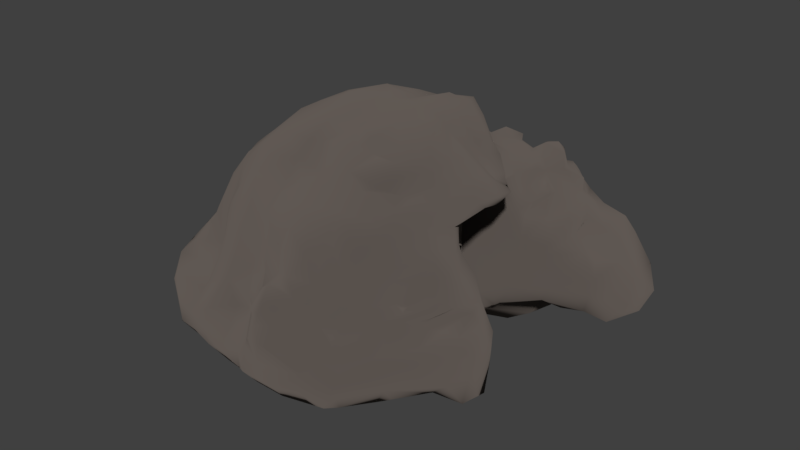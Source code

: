 # Source: luola.blend  (saved by Blender 2.79.0; exported with 4.5.12 LTS)
import bpy
from mathutils import Matrix  # noqa: F401  (used for matrix-valued properties, if any)

bpy.ops.wm.read_factory_settings(use_empty=True)
scene = bpy.context.scene
scene.name = 'Scene'

# ---- collections
col_collection_1 = bpy.data.collections.new('Collection 1'); scene.collection.children.link(col_collection_1)

# ---- materials (node trees are filled in below, after node groups)
mat_rock = bpy.data.materials.new('Rock')
mat_rock.alpha_threshold = 0.0
mat_rock.roughness = 0.5
mat_rock.line_color = (0.0, 0.0, 0.0, 1.0)

# ---- material node trees
mat_rock.use_nodes = True; mat_rock.node_tree.nodes.clear()
_N = mat_rock.node_tree.nodes; _L = mat_rock.node_tree.links
n0 = _N.new('ShaderNodeOutputMaterial'); n0.name = 'Material Output'; n0.location = (300, 300)
n1 = _N.new('ShaderNodeBsdfDiffuse'); n1.name = 'Diffuse BSDF'; n1.location = (10, 300)
n1.inputs[0].default_value = (0.1193, 0.1005, 0.08903, 1.0)
n1.inputs[1].default_value = 0.7899
_L.new(n1.outputs[0], n0.inputs[0])
n0.is_active_output = True

# ---- world
world_world = bpy.data.worlds.new('World'); scene.world = world_world
world_world.color = (0.05088, 0.05088, 0.05088)
world_world.use_sun_shadow = False
world_world.sun_shadow_jitter_overblur = 0.0
world_world.cycles.sampling_method = 'MANUAL'

# ---- meshes
me_cube = bpy.data.meshes.new('Cube')
me_cube.from_pydata([(1.174, -3.616, 0.3082), (-0.7944, -3.838, -0.1183), (1.705, -3.155, -0.172), (1.684, -3.483, -0.3543), (1.815, -2.792, 0.1361), (1.405, -3.152, 0.07084), (-1.015, -4.112, -0.4803), (-0.8411, -3.57, 0.6544), (1.524, -2.612, 0.8044), (1.592, -2.677, 0.3556), (1.604, -2.249, 0.6594), (1.436, -3.267, -0.1601), (-1.123, -3.668, 0.2601), (-1.301, -3.66, -0.3578), (1.043, -3.8, -0.3511), (1.227, -3.628, -0.1193), (-0.9516, -3.797, 0.1211), (-1.05, -3.816, -0.08098), (1.014, -3.819, -0.005554), (-0.9652, -3.467, 0.4418), (-1.362, -3.432, 0.3953), (-0.7199, -3.779, 0.2333), (-0.5022, -4.018, 0.4584), (0.6937, -3.826, 0.147), (0.9521, -3.475, 0.4611), (0.8635, -3.493, 0.7503), (1.276, -3.084, 0.337), (-0.9326, -3.83, 0.01629), (0.7051, -3.354, 1.575), (0.3364, -4.044, 0.6482), (0.485, -3.629, 0.7893), (0.01371, -3.828, 0.896), (0.2012, -0.5306, 3.017), (-0.2246, -2.451, 2.13), (1.42, -2.758, 1.511), (-0.7722, -1.686, 2.633), (-1.023, -2.013, 2.126), (-0.5246, -1.157, 2.905), (-1.082, -1.672, 2.543), (0.4783, -2.312, 2.187), (-0.222, -1.665, 2.63), (-0.5436, -2.28, 2.208), (1.485, 0.8954, 1.519), (1.602, 0.7404, 1.521), (1.17, 0.4504, 1.838), (1.36, 1.026, 1.46), (0.07469, 1.623, 2.776), (-1.29, 1.807, 2.403), (-0.01598, 1.831, 2.421), (-0.1041, 2.133, 1.923), (0.1465, 1.891, 1.983), (0.3566, 1.599, 2.451), (0.162, 1.787, 2.414), (0.1852, 1.803, 2.287), (0.4307, 1.983, 1.703), (0.538, 2.02, 1.651), (0.4279, 1.662, 1.919), (1.167, 0.8023, 1.561), (0.9988, -0.1712, 2.576), (0.5471, 0.4538, 2.858), (0.6716, 0.528, 2.632), (0.6666, 1.454, 2.116), (0.7318, 1.447, 1.994), (0.9109, 1.454, 1.786), (0.5636, 1.564, 2.076), (1.188, 1.249, 1.5), (0.9945, 0.6175, 1.807), (0.8359, -0.02411, 2.621), (0.7571, 1.253, 2.178), (0.8175, 1.006, 1.896), (0.6989, -0.07997, 2.78), (1.108, 0.3814, 1.941), (1.234, -0.1593, 2.36), (-1.348, -2.074, 2.279), (-0.6146, -3.414, 1.149), (-2.024, -3.068, 1.27), (1.016, -3.155, 1.595), (-0.3078, -3.651, 1.258), (-0.3626, -3.367, 1.584), (0.3291, -3.648, 1.252), (-0.3625, -3.691, 0.7663), (-1.01, -3.34, 0.9962), (0.4653, -3.368, 1.546), (-1.259, -3.279, 0.908), (1.75, -1.876, 1.213), (1.941, -1.964, 1.018), (-0.7936, -3.24, 1.644), (-0.7659, -3.41, 1.36), (1.744, -1.166, 1.411), (-1.749, -3.069, 1.354), (1.579, -1.852, 1.637), (-1.357, -2.584, 1.744), (1.182, -2.255, 1.975), (1.498, -2.556, 1.037), (0.8291, 0.7556, 2.25), (-0.9426, -2.393, 2.017), (-0.4465, -2.978, 1.86), (1.408, -0.8595, 2.129), (1.602, -1.349, 1.92), (1.045, -1.88, 2.107), (-0.7555, -1.195, 2.724), (0.1653, -1.648, 2.619), (1.272, -1.835, 2.046), (1.236, -1.193, 2.363), (1.058, -1.679, 2.432), (1.269, -1.163, 2.091), (0.5607, -1.106, -0.1091), (-4.08, 3.156, -0.581), (-4.447, 0.8271, -0.4892), (-0.3608, -1.265, 0.0002321), (-2.805, 3.031, 0.5466), (-1.21, -1.016, -0.4543), (-0.9062, -0.9496, -0.0635), (1.249, 2.746, 1.06), (2.267, 2.653, -1.248), (-2.33, 1.608, -1.481), (-3.326, 3.544, -1.52), (-3.471, 1.754, -1.753), (3.227, 2.144, -1.046), (-2.771, 2.107, -1.41), (-3.096, -1.441, -1.752), (-2.673, -2.776, -1.364), (-0.8724, 4.738, -0.447), (-1.034, 0.9058, -1.91), (-1.332, -0.1983, -1.15), (-3.321, 1.805, -1.685), (2.703, -1.547, -0.2011), (-0.08213, 1.058, -1.805), (2.451, 1.692, -1.399), (2.177, 2.23, -1.211), (-1.246, 0.9972, -1.708), (-1.451, 2.937, 1.106), (0.8466, 1.164, -1.785), (0.338, 0.9989, -1.904), (-0.7343, 1.164, -1.89), (-0.04569, 1.03, -1.661), (-1.362, 0.8632, -0.1033), (-3.449, 3.81, -0.4311), (-1.404, 0.3021, 0.09406), (0.4088, 1.342, -2.067), (-2.353, 4.264, -0.502), (2.116, 1.479, -1.242), (-0.8083, 0.9322, -1.855), (2.253, 2.458, 0.02088), (-2.057, 2.043, -1.499), (-2.618, 2.464, -1.286), (-1.45, 1.246, -1.927), (-3.548, 3.367, 0.1031), (-1.404, 1.723, -1.773), (-2.291, 2.646, -1.339), (1.95, 3.018, -1.736), (0.1527, -3.352, 1.71), (-1.912, 4.145, -0.02237), (-1.561, 2.876, -2.2), (-1.464, 3.439, -2.121), (-2.002, 4.533, -1.007), (3.48, 2.714, -1.393), (-0.6638, 4.933, -0.701), (0.1346, 5.009, -0.6992), (-0.9544, 2.224, -2.503), (2.985, -2.009, -1.385), (3.296, 3.958, -0.9915), (0.1348, 4.604, -1.565), (-0.6362, -0.867, -1.713), (-4.6, -2.273, -1.461), (1.161, 0.08638, 2.302), (1.698, -1.906, -1.052), (1.633, 1.234, -0.04792), (0.7023, 4.148, -1.929), (-2.031, 3.989, -1.626), (-2.683, 3.807, -1.475), (-1.14, 4.594, -1.533), (-1.86, -0.9163, -1.606), (1.601, -0.4028, 1.391), (0.3813, 4.928, -1.151), (3.727, 3.379, -1.261), (-0.1886, 3.872, -2.308), (3.406, 3.05, -0.8792), (-1.1, 3.618, -2.204), (-0.3046, 2.718, -2.798), (-1.284, 4.016, -1.945), (-0.9379, 4.574, 0.145), (-2.514, 4.364, -0.9145), (1.443, 2.961, -2.312), (1.115, 1.394, -1.665), (1.477, 3.087, 1.038), (0.166, 4.759, -0.3757), (2.337, 3.888, -1.543), (0.2436, 4.065, -2.112), (0.05781, 4.63, 0.1191), (2.253, 4.28, -0.4708), (-0.2351, 4.926, -1.173), (-1.34, 2.032, -2.154), (-1.11, 2.337, 1.758), (-0.6651, -4.103, -0.1656), (-1.634, 2.383, 1.674), (-2.411, 2.569, 1.36), (2.036, 1.797, -1.397), (-3.668, -0.02152, 1.421), (1.161, 4.574, -1.542), (-1.848, 2.637, 1.348), (-2.117, 2.719, 1.149), (-2.728, 2.35, 1.449), (-3.662, 3.503, -0.01465), (-3.212, 1.267, 1.712), (-3.051, 0.704, 1.92), (0.9126, 2.032, -2.432), (1.259, 4.017, -1.948), (0.7263, -0.8025, -1.244), (1.169, 4.846, -0.923), (-3.775, -0.617, 1.618), (-3.052, 4.03, -0.5745), (-3.545, -0.1162, 1.765), (1.238, 0.4487, 1.747), (-0.1469, 0.9656, -1.785), (1.231, 1.2, -1.507), (-0.2732, 1.063, -1.977), (-2.634, 2.987, 0.9284), (-4.986, -1.131, -0.7088), (-4.166, -0.1018, -1.738), (3.009, 2.698, -1.599), (0.1521, 4.452, 0.3678), (-0.7133, 4.188, -1.894), (-3.776, -2.172, -1.572), (-0.7794, 3.48, 1.116), (-0.958, -3.501, -1.274), (1.307, 3.735, 0.8686), (-3.102, 2.285, 1.029), (1.55, -0.6499, 1.234), (1.193, 3.499, 1.324), (-3.363, 4.028, -0.9291), (3.26, 2.272, -1.677), (1.398, 3.339, 1.046), (1.23, 0.2593, 1.415), (-1.661, 3.163, 0.984), (1.355, 3.952, 0.6772), (-1.368, 3.874, 0.7412), (-2.896, 3.011, 0.7428), (1.373, 4.129, 0.4128), (1.073, 4.369, 0.4037), (-1.465, 4.204, 0.1609), (0.2714, -0.9129, -1.266), (1.258, 3.98, 0.752), (1.572, 1.097, -0.9793), (2.619, 2.509, -1.191), (-1.497, 0.7661, -0.5099), (2.594, 3.937, -0.04675), (-1.505, 3.699, 0.4903), (2.103, 3.425, 0.349), (1.52, 3.657, 0.4951), (1.034, -0.8557, -1.245), (2.82, 4.024, -0.3916), (2.285, -2.247, 0.256), (2.221, -2.798, -0.2843), (1.686, -2.609, 0.2824), (1.771, -2.688, 0.2709), (-0.5207, -1.343, -1.644), (-0.1506, 1.054, -1.947), (0.4751, -0.8836, -1.449), (0.09028, -1.24, -1.556), (-0.5707, -0.963, -1.71), (-0.04336, 1.063, -1.908), (1.689, -0.839, 0.8676), (-2.48, 4.139, -0.1425), (-1.494, 0.8978, -1.327), (1.717, -0.9677, 0.9359), (-1.194, 4.311, 0.3986), (-1.942, 3.257, 0.9054), (-4.039, 1.341, -1.521), (-2.543, 3.469, 0.3551), (-1.839, 3.398, 0.5472), (1.865, 3.262, 0.5146), (-2.549, 3.204, 0.498), (-2.439, 3.199, 0.8293), (2.122, 2.542, 0.4489), (1.646, 2.023, -1.593), (-3.932, 3.163, -1.326), (2.645, 3.049, -1.55), (2.237, 2.893, 0.2443), (0.7906, 0.9449, -1.837), (3.695, 2.835, -1.529), (2.472, 3.212, -0.08843), (2.251, 3.109, 0.1869), (2.278, 2.631, 0.3679), (1.166, 1.058, -0.7026), (-1.785, 3.422, 0.7779), (1.871, -0.6917, 1.786), (1.179, 0.9949, 1.299), (2.208, 2.859, 0.1382), (2.265, 2.977, 0.1474), (2.305, 1.827, -0.01736), (2.792, 2.363, -0.4124), (1.424, 4.621, -0.4643), (1.648, 3.888, 0.1286), (2.026, 3.119, 0.4496), (1.953, 2.55, 0.4074), (-1.202, 4.833, -0.9758), (1.674, -2.465, -1.239), (-4.264, -1.302, -1.495), (0.542, -3.611, -1.216), (-2.819, -1.644, -1.719), (2.985, -2.16, -0.544), (-0.02489, -1.29, -1.583), (0.406, -0.9281, -1.538), (0.8964, -0.9082, -1.304), (-1.419, 1.005, -0.8764), (-0.4627, 0.9097, -1.526), (-1.28, 4.783, -0.6279), (-0.962, 0.9367, -1.664), (0.2012, -1.022, -0.7722), (-1.567, 1.269, -1.851), (0.08829, 4.009, 0.8455), (3.157, 2.808, -0.4958), (0.1198, 1.067, -1.964), (1.096, -2.634, 1.841), (2.277, -1.655, 0.5636), (3.036, 1.973, -0.6293), (1.175, -0.8917, 0.2214), (-1.524, 1.056, -1.518), (0.1397, 0.8871, -1.27), (2.832, 3.331, -0.348), (-0.7627, 1.548, -2.148), (-0.5013, -0.9353, -1.602), (-1.489, -1.111, -1.717), (-0.2138, -1.091, -1.36), (0.5681, -1.004, -1.583), (-3.636, 3.319, -1.496), (1.223, 4.838, -0.6691), (0.1975, -1.182, -1.537), (-2.341, -1.291, -1.708), (1.782, 4.208, -1.609), (0.9941, -0.8641, -0.9082), (-1.409, 0.9449, -2.058), (-0.8334, -1.023, -1.782), (2.174, -0.8629, -0.1646), (-1.468, 1.037, -1.354), (-0.3861, -1.029, -1.542), (-0.1141, -1.197, -1.535), (1.49, -1.013, -0.9999), (1.151, -0.9056, -1.168), (1.145, 1.093, -1.408), (0.6941, -0.9214, -1.501), (0.6725, 0.9516, -1.736), (1.951, -1.015, -0.9593), (-0.9763, -1.005, -1.713), (1.972, -3.489, -0.9216), (-0.8931, 0.9345, -1.11), (2.031, -2.364, 0.05244), (-0.3042, -1.086, -0.5766), (-0.4939, 0.9646, -1.91), (2.365, -1.952, 0.2517), (-0.2756, -1.033, -1.52), (2.042, -2.419, 0.3292), (0.1359, 0.9894, -1.784), (2.39, -1.432, -0.09035), (-1.257, 4.586, -0.06751), (-1.356, -0.6559, -0.6834), (-0.7717, -0.9443, -1.663), (2.89, 4.225, -0.8908), (-1.255, -1.075, -1.553), (0.8129, 0.9472, -1.293), (-1.105, 1.004, -0.08841), (-1.811, -1.068, -1.474), (-1.992, -1.112, -1.705), (-1.376, -0.5702, -1.177), (1.873, 2.471, -1.58), (2.7, -2.568, -0.9868), (0.7886, -1.036, -0.5567), (-2.321, -1.055, -1.771), (1.786, -0.9856, 0.811), (1.101, -1.081, -0.4961), (1.529, -0.8619, -0.7749), (1.391, 2.182, -2.182), (-1.794, -1.068, -1.719), (-1.667, -1.105, -1.743), (-1.667, -0.6902, -1.739), (-2.198, -1.153, -1.735), (-1.082, -1.105, -1.734), (0.641, 0.9959, -1.796), (-1.391, -1.165, -1.726), (-1.205, 1.114, -1.994), (-2.534, -1.274, -1.739), (-1.614, -0.09514, -1.968), (-0.5108, -0.8201, -1.677), (-1.269, -1.033, -1.729), (-1.578, -1.015, -1.76), (-0.5387, -0.8535, -1.205), (-1.556, 0.7748, -1.735), (0.2114, -1.847, -1.868), (-1.523, -0.08699, -1.593), (2.569, 2.774, -0.3916), (1.914, -0.8173, 0.1249), (-0.1953, 1.211, -2.081), (-1.008, -0.9007, -0.9435), (0.5119, 0.8082, 0.8403), (-1.373, -1.737, -1.69), (-1.392, -0.8536, -0.9015), (-1.426, -1.104, -1.14), (0.9972, -1.397, -1.39), (-0.9113, -1.126, -0.5526), (0.4473, 0.9736, -1.905), (2.339, 2.615, 0.2544), (1.522, 2.722, 0.6545), (0.1279, -0.04783, 0.6799), (2.126, 1.717, 0.1734), (1.738, 2.11, 0.3053), (1.533, 2.348, 0.9222), (1.514, 0.0007117, 2.028), (1.486, 1.653, 0.4619), (1.311, -0.2594, 1.327), (1.515, 2.485, 0.9063), (1.434, 2.348, 0.9868), (-1.063, 3.593, 0.9939), (1.553, 1.796, 0.7656), (1.572, 2.35, 0.7997), (0.351, 0.2746, 3.017), (1.435, 1.998, 0.569), (0.2439, 2.32, 1.724), (0.6519, -0.1778, 2.961), (0.01897, 0.3483, 3.149), (0.8856, -3.361, 1.137), (-1.795, 2.598, 1.46), (0.8022, -0.7447, 2.826), (1.361, 1.582, 1.027), (1.932, -0.4645, 1.604), (-2.799, 3.054, -1.561), (-0.2916, 0.7112, 0.8369), (1.503, 0.4695, 1.716), (-2.234, 0.2765, 2.524), (-0.003322, -2.134, 2.373), (3.329, 2.109, -1.606), (1.075, 1.001, 1.001), (1.104, 1.359, 1.344), (-0.9612, -0.2744, 0.3115), (-4.96, -1.53, -0.5612), (-1.358, -0.05448, -0.1449), (1.268, 2.356, 1.461), (-1.225, 2.789, 1.333), (1.14, 2.766, 1.314), (-3.001, 1.633, -1.493), (-1.398, -4.367, -1.004), (0.9361, 2.572, 1.404), (1.469, 1.386, 0.7192), (2.672, -1.114, -0.5232), (-2.261, 3.59, 0.1174), (-1.985, -4.253, -0.8082), (2.429, -2.636, -1.2), (2.624, -2.12, -0.182), (-2.829, -1.857, -1.676), (1.497, 2.041, 0.9112), (1.321, 2.272, 1.024), (-3.993, 1.192, 0.7006), (0.7422, -4.322, -0.6807), (2.579, -1.812, -1.508), (1.596, 2.364, 0.7404), (1.405, 2.103, 1.369), (-4.307, 1.131, -1.313), (1.959, -0.1963, 1.761), (0.762, -1.367, -1.509), (1.755, -2.377, 0.4936), (-3.235, 2.401, -1.663), (0.03389, -1.125, -1.222), (1.125, -3.187, 1.036), (1.945, -0.091, 1.536), (1.978, 0.3157, 1.661), (0.3886, -2.845, 1.928), (0.006197, -1.507, 2.827), (0.3198, -4.336, 0.4556), (-4.331, -1.548, -1.474), (0.1811, -0.9412, 3.028), (0.5524, -1.288, 2.746), (0.823, 0.3977, 2.36), (-0.157, -4.569, -1.087), (-2.011, -3.987, -1.277), (-0.6438, -4.384, -0.5811), (-1.278, -1.297, 2.79), (-4.734, -1.76, -1.32), (-0.03564, -4.681, -0.5591), (-3.332, -3.708, -1.438), (-3.728, -1.579, -1.527), (-3.204, -3.839, -0.7442), (-4.416, 1.481, -0.2357), (0.3622, -4.7, -0.8869), (-2.203, -3.221, -1.341), (1.446, -4.084, -1.183), (1.913, 4.157, -0.02453), (-4.537, -1.022, -1.299), (-4.545, -1.698, -0.2165), (-3.172, 3.333, 0.3912), (-3.139, 1.716, -1.577), (1.389, -4.174, -0.7967), (-2.339, -2.406, -1.485), (-3.388, 3.401, 0.1851), (-4.249, 1.157, 0.4029), (2.356, -1.433, -1.1), (0.4175, -0.4447, 2.971), (3.407, 3.543, -1.494), (2.853, -2.28, -1.459), (-3.932, 2.448, 0.3578), (1.23, -3.149, -1.314), (2.955, -1.565, -0.6045), (-3.97, -3.322, -0.8353), (0.5581, -0.3643, 3.005), (-1.58, -3.035, -1.537), (-0.5195, 1.519, 2.657), (-1.203, 1.408, 2.697), (-0.5933, 0.8531, 2.823), (-0.09987, 1.221, 2.871), (-1.383, -4.022, -1.22), (1.949, -3.235, -1.25), (0.8019, -4.469, -0.8948), (1.148, 1.707, 1.331), (2.106, -0.7989, -0.6208), (-0.5146, -0.6455, 2.926), (-1.053, -0.8314, 2.851), (-0.4692, 0.2295, 3.006), (0.9106, -4.299, -1.243), (-1.381, 1.072, 2.74), (-0.8997, -0.295, 3.074), (-0.9057, 0.2109, 3.112), (-1.376, 0.5865, 3.012), (1.539, -2.778, -1.338), (0.99, -4.071, -0.4187), (-1.778, -0.5544, 2.947), (2.186, 3.541, 0.08764), (-4.906, -1.996, -0.7305), (0.4021, -4.208, -1.101), (-3.145, -3.041, -0.588), (-3.139, 3.523, 0.1617), (-4.512, -0.0003903, -1.39), (-1.698, 4.213, -1.66), (1.43, 3.397, -2.113), (-4.349, 0.8627, -0.8276), (-4.261, 0.4988, -1.693), (-2.715, -3.957, -1.212), (1.63, 4.512, -1.27), (-4.444, 0.001894, -0.6411), (-4.311, -0.05175, 0.3097), (-4.321, -2.829, -1.465), (2.837, -1.437, -1.062), (1.697, -3.344, -1.36), (-4.263, 1.883, -1.281), (-1.989, 4.563, -0.7726), (0.3667, -4.554, -0.2815), (-2.047, 3.545, 0.3321), (-1.896, 4.326, -0.3756), (-4.114, 0.64, 0.7619), (0.995, 4.7, -0.3858), (3.504, 2.938, -1.62), (-3.917, 1.178, 0.824), (-4.007, 1.28, 0.6197), (-3.709, 0.9361, 1.253), (-3.853, 1.62, 0.6613), (-3.888, 1.472, 0.6896), (-4.311, 2.368, -0.468), (-3.263, -2.921, -1.518), (0.7785, 4.593, 0.1237), (2.068, 4.526, -0.9827), (-4.02, 2.59, 0.1195), (-4.367, 0.5239, 0.2282), (-3.887, 1.29, 0.8031), (-3.956, 1.436, 0.6), (-3.586, 2.251, 0.5711), (-3.586, 0.9657, 1.492), (-3.549, 1.446, 1.114), (-3.062, 2.867, 0.5742), (-2.758, 3.1, 0.7437), (-2.749, 3.043, 0.8414), (-2.613, 2.648, 1.014), (-0.9938, 1.467, -1.957), (-4.288, 2.687, -0.9578), (-1.622, 3.045, 1.021), (-3.375, 1.676, 1.411), (-2.788, 1.251, 1.966), (-4.053, 2.991, -0.06177), (-3.172, 0.2509, 1.865), (-2.877, 2.442, 1.306), (-3.12, 2.781, 0.837), (-3.428, 1.759, 1.101), (-4.132, -0.5927, 1.337), (-3.856, 1.969, 0.5012), (-4.03, -1.115, 1.15), (-2.833, 3.045, 0.6566), (-1.937, 1.473, 2.527), (-2.217, 2.108, 1.725), (-2.575, 2.258, 1.442), (-1.842, 1.994, 2.077), (-1.477, -0.4089, 3.097), (-1.659, 0.9865, 2.821), (-2.294, 0.9068, 2.479), (-2.061, 0.6008, 2.76), (-2.507, 0.9243, 2.367), (-4.665, -0.8298, 0.2685), (-2.982, 3.819, 0.056), (-4.055, 0.009624, 0.8381), (-4.135, -1.604, -1.555), (-2.674, 0.4905, 2.305), (-3.847, 0.3874, 1.143), (-4.265, -1.855, -0.09213), (-4.17, -1.814, -0.04613), (-4.347, -1.765, -0.1227), (-1.974, 0.05528, 2.884), (-4.18, -1.575, -0.002974), (-3.734, -1.679, 1.108), (-3.944, -1.486, 0.8532), (-4.647, -0.7838, -0.05745), (1.343, 4.503, 0.04735), (-4.464, -1.303, 0.1717), (-4.103, -2.208, -0.1364), (2.466, -1.01, -0.9647), (2.307, -2.26, -1.25), (-4.937, -1.761, -0.8606), (-4.3, 2.181, -0.1143), (-0.8857, -4.369, -0.8017), (0.6026, -4.177, -0.1586), (0.424, -4.516, -1.159), (-3.853, -0.000118, 1.214), (2.235, -2.088, -0.2181), (-4.563, -0.4019, -0.7112), (-4.529, -2.164, -0.53), (-4.311, -1.943, -0.1394), (-3.927, 3.546, -0.8078), (-3.951, -1.514, -1.573), (1.963, -2.334, -0.2116), (-1.716, 3.798, 0.1298), (-2.67, -3.541, -0.5258), (-3.091, -2.448, -1.524), (-2.516, -3.888, -1.395), (-1.438, -3.924, -0.474), (-0.4329, -4.678, -0.9132), (-3.575, -1.558, -1.561), (-4.637, -2.557, -0.741), (2.851, -1.582, -1.596), (-3.917, -3.123, -1.51), (1.325, -4.368, -1.102), (-1.271, -4.261, -1.255), (-3.268, -3.593, -1.533), (-4.461, -1.398, 0.01469), (-3.396, 3.339, 0.2842), (-4.469, -0.5781, 0.7616), (-3.94, -3.254, -0.7204), (0.9252, -3.922, -1.157), (-1.526, -3.764, -0.3172), (-3.25, 2.93, 0.4106), (-4.383, -0.3573, -0.05004), (-4.507, -1.282, 0.07065), (-3.391, 3.241, 0.368), (-3.656, 2.926, 0.3898), (-4.631, -1.117, 0.005492), (-1.744, -3.643, -1.269), (-1.867, -4.255, -1.122), (-2.589, -4.08, -0.7544), (-2.036, -3.924, -0.3193), (-3.869, -3.319, -1.46), (-1.053, -3.756, -0.322), (-3.236, -2.336, 0.7318), (-3.695, -2.181, 0.523), (-3.588, -1.16, 1.471), (-2.962, -1.584, 1.968), (-2.251, -0.4891, 2.75), (-1.535, -1.225, 2.808), (-3.266, -0.4243, 2.055), (-3.398, 0.3097, 1.645), (-4.57, -1.033, 0.5189), (-4.033, -1.579, 0.2701), (-3.14, -0.9711, 2.028), (-3.476, -1.939, 1.133), (-2.086, -1.689, 2.515), (-3.752, -2.646, -0.5935), (-3.822, -2.516, -0.2119), (-3.975, -0.1658, 1.191), (-2.435, -1.237, 2.496), (-2.439, -1.983, 2.236), (-3.172, -1.721, 1.756), (-3.028, -2.003, 1.645), (-3.011, -2.713, 0.08584), (-2.055, -2.552, 1.904), (-1.974, -2.236, 2.187), (-2.245, -3.323, 0.6348), (-2.455, -2.898, 1.266), (-2.692, -2.766, 0.884), (-2.731, -2.49, 1.307), (-2.804, -3.071, -0.2325), (-2.018, -3.014, 1.367), (-1.349, -2.984, 1.412), (-2.152, -3.029, 1.253), (-2.411, -3.036, 1.075), (-1.724, -3.383, 0.8959), (-1.975, -3.715, 0.05612), (-1.301, -3.636, -0.1065), (0.2338, -4.452, 0.2502), (-0.04534, -4.06, 0.8226), (-1.836, -3.667, 0.127), (0.1068, -4.677, 0.5327), (-0.2912, -4.482, 0.3702), (0.04389, -4.364, 0.9711), (-0.7948, -4.436, -1.117), (0.007048, -4.724, 0.2824), (-0.559, -4.113, -1.142), (0.1415, -3.986, -1.194), (-0.4367, -3.326, -1.615), (-0.3673, -3.688, -1.194), (0.406, -3.171, -1.683), (0.1698, -3.668, -1.129), (0.8306, -3.375, -1.303), (-1.372, -2.531, -1.701), (-0.6588, -3.828, -1.171), (-0.1131, -4.652, 0.5802), (-0.2024, -4.294, 0.7764), (1.342, -3.977, -0.4979), (2.278, -3.095, -0.6941), (-0.3213, -4.616, -0.1635), (0.6214, -3.795, 0.509), (0.1448, -4.769, -0.01897), (-0.05608, -4.807, 0.01225), (0.8001, -1.694, 2.615), (0.3701, -1.732, 2.624), (0.7611, -2.137, 2.259), (-3.984, -1.925, 0.07919), (-2.306, -3.456, 0.3356), (-2.186, -3.657, 0.01172), (-1.098, -2.777, 1.793), (-2.017, -3.456, 0.5767), (1.602, -2.575, 0.4104), (1.619, -0.7747, 0.9921), (-2.0, -4.105, -0.4451), (-0.2904, 0.1537, 0.827), (0.0217, 0.2454, 0.9749), (-2.407, -3.656, -0.1359), (-2.085, -3.718, -0.007843), (1.669, -2.414, 0.2353), (-0.03842, 0.8781, 0.5146), (-0.04965, 0.8984, 0.3599), (0.04516, 0.911, 0.3019), (-0.5336, 0.951, -0.8964), (0.2444, 0.9888, -0.7791), (-0.2645, 0.9474, -0.407), (-0.3308, 0.9615, -0.5033), (-0.2788, 0.97, -0.6339), (0.3676, 0.9318, 0.3494), (1.562, -0.8252, 0.8905), (1.545, -0.8591, 0.5099), (1.902, -2.266, 0.3252), (1.934, -2.043, 0.6631), (2.413, -1.161, 0.07544), (2.043, -2.076, 0.3557), (2.076, -0.9595, 0.4825), (2.088, -1.774, 0.7261), (1.537, -0.8214, 0.9117), (1.247, -0.699, 2.445), (0.8927, -1.171, 2.699), (0.552, -0.4818, 2.98), (0.05457, 0.8971, 0.4417), (0.2283, 0.8664, 0.5523), (0.03858, 0.6844, 0.9851), (-0.945, 3.339, 1.49), (0.9419, -0.9254, 0.3792), (0.7897, -0.4335, 1.043), (1.946, -1.389, 0.997), (0.8671, 3.32, 1.448), (0.1666, 4.259, -1.77), (2.619, 2.203, -0.2281), (-0.6102, 2.258, 1.74), (0.02344, -1.332, 0.5562), (1.11, 1.195, -1.62), (1.165, 3.288, 1.534), (2.329, 3.118, -1.581), (2.163, 1.482, -0.4351), (0.2714, 1.233, 2.841), (2.507, 1.541, -0.7221), (-0.2805, 4.243, -1.853), (-0.02617, -1.168, 0.865), (0.9769, 1.15, -1.67), (2.112, 1.415, -0.1167), (0.7351, 3.428, 1.146), (0.07428, 1.858, 2.257), (1.403, 3.142, 1.376), (1.059, 4.144, 0.752), (1.323, 1.837, 1.022), (1.137, 4.062, 0.7641), (0.3854, 0.9569, -0.1138), (-1.322, 3.15, 1.496), (1.49, -0.3529, 2.045), (0.9755, 3.047, 1.528), (2.2, 2.215, 0.3221), (0.8767, 1.01, 0.3268), (1.281, 1.196, 0.5506), (-1.975, 2.951, -1.702), (-1.087, 0.7033, 0.479), (-0.6347, 3.092, 1.276), (-1.461, 3.451, 0.9689), (1.086, -0.8239, 0.7083), (0.2206, 0.9171, 0.2846), (0.3847, -0.8029, 0.9532), (0.7951, 1.376, -1.903), (1.797, 1.493, 0.1977), (-0.2886, -0.3967, 0.7074), (0.03836, -0.8189, 0.9108), (-1.208, 3.457, 1.366), (-0.04548, 1.315, 2.84), (0.8798, -0.9694, 0.2728), (0.7105, -1.039, 0.3059), (0.3807, 0.8889, 0.5507), (0.9406, -0.8165, 0.9576), (0.3139, 2.75, 1.562), (-1.722, 3.257, 0.9507), (-0.1681, 2.755, 1.509), (0.6905, 2.643, 1.584), (1.512, 2.374, 0.5245), (0.2687, 4.03, 0.6904), (-0.9211, 4.368, 0.4074), (0.4435, 2.958, 1.462), (-1.013, 4.095, 0.7875), (0.2202, 3.329, 1.454), (-0.4152, 3.328, 1.14), (-0.2402, 2.455, 1.665), (1.872, 4.604, -0.7808), (-1.425, 3.298, 1.174), (-0.5738, 2.794, 1.563), (-0.2209, 3.84, 1.03), (0.7075, 2.99, 1.35), (-1.874, 3.529, 0.4029), (-0.3511, 4.2, 0.51), (0.8831, 2.271, 1.409), (0.7598, 3.813, -2.175), (-0.2218, 3.308, 1.468), (0.569, 3.616, 0.9473), (0.05621, 3.536, 1.201), (-1.944, 3.577, 0.3089), (1.453, 3.752, 0.674), (0.4495, 4.136, 0.5405), (-0.04825, 3.046, 1.64), (-0.9069, 2.866, 1.416), (1.301, -2.333, -1.619), (1.015, 3.614, 0.967), (-0.8049, -3.234, -1.53), (1.248, -2.709, -1.612), (-3.225, -1.58, -1.695), (0.3024, -1.039, -1.538), (-2.391, -1.425, -1.663), (0.2812, -1.257, -1.566), (-1.697, -0.4971, -2.022), (-0.59, 0.8558, 0.4903), (-3.497, -1.278, -1.68), (-1.443, 0.2775, -1.06), (0.007025, 3.426, -2.605), (-0.5347, -0.9334, 0.4737), (-0.8648, 1.712, 2.466), (-1.847, -1.783, -1.634), (-4.051, 1.837, -1.612), (-1.286, -1.798, 2.558), (-3.997, -0.95, -1.626), (-0.04278, 1.822, -2.517), (-0.6185, -0.2401, 0.6023), (-0.2765, -1.197, 0.6547), (0.03228, -0.08448, 3.149), (2.928, 1.845, -1.375), (-2.819, 1.996, 1.517), (-0.6741, 3.724, 0.8361), (-0.05373, -3.293, -1.656), (-3.33, -1.278, -1.734), (0.7591, -2.754, -1.725), (1.813, 3.367, 0.8304), (-0.5269, -2.596, -1.861), (0.6257, -2.043, -1.721), (-2.422, -2.596, 1.624), (-2.905, 0.08192, 2.273), (0.01347, -0.2595, 0.615), (-0.04347, 0.9505, 3.035), (0.6593, 0.1191, 0.9817), (-2.397, 3.222, -1.6), (-0.2174, 1.21, 2.879), (0.7873, 2.801, -2.678), (-2.747, -0.5694, 2.473), (0.3558, -2.598, -1.892), (-0.2697, -1.162, -1.548), (0.6357, 0.4803, 1.003)], [(163, 386)], [(13, 689, 642), (27, 12, 17), (689, 20, 692), (6, 654, 13), (23, 0, 24), (0, 23, 18), (440, 6, 628), (15, 11, 5), (26, 255, 9), (3, 253, 2), (21, 19, 12), (16, 21, 12), (712, 29, 23), (26, 25, 24), (723, 459, 10), (9, 254, 730), (9, 255, 254), (9, 723, 26), (8, 462, 26), (26, 723, 8), (8, 723, 10), (723, 9, 730), (5, 11, 2), (4, 5, 2), (14, 3, 11), (5, 0, 15), (0, 5, 26), (2, 11, 3), (13, 628, 6), (689, 13, 654), (642, 628, 13), (614, 14, 23), (654, 6, 194), (14, 18, 23), (689, 17, 12), (19, 20, 12), (15, 0, 18), (21, 22, 7), (16, 1, 21), (12, 27, 16), (23, 29, 467), (694, 22, 1), (614, 23, 467), (23, 24, 712), (711, 1, 194), (465, 151, 82), (82, 28, 465), (25, 26, 462), (83, 20, 19), (17, 689, 654), (20, 83, 687), (83, 19, 7), (82, 30, 25), (19, 21, 7), (471, 165, 66), (30, 712, 25), (709, 14, 522), (694, 708, 22), (691, 31, 80), (502, 495, 751), (502, 855, 495), (750, 422, 32), (750, 32, 469), (33, 96, 465), (721, 96, 95), (97, 782, 72), (314, 34, 92), (470, 469, 466), (66, 165, 71), (749, 97, 72), (66, 69, 471), (99, 39, 92), (39, 99, 717), (750, 469, 470), (33, 39, 429), (466, 40, 101), (95, 33, 41), (708, 80, 22), (708, 695, 691), (103, 99, 105), (40, 429, 101), (103, 750, 715), (99, 104, 717), (850, 73, 36), (429, 717, 715), (69, 66, 57), (43, 287, 42), (287, 45, 42), (43, 233, 287), (427, 57, 213), (44, 71, 165), (71, 44, 66), (45, 57, 42), (65, 57, 45), (65, 45, 432), (432, 287, 511), (65, 432, 63), (65, 63, 69), (432, 45, 287), (847, 504, 48), (504, 46, 48), (193, 195, 47), (47, 195, 586), (47, 583, 505), (768, 51, 46), (48, 50, 49), (51, 56, 50), (51, 53, 52), (53, 51, 50), (48, 51, 52), (53, 50, 775), (53, 775, 48), (56, 55, 54), (775, 50, 48), (56, 51, 64), (50, 56, 54), (56, 61, 62), (56, 64, 61), (65, 69, 57), (44, 57, 66), (427, 43, 57), (165, 213, 44), (165, 471, 67), (70, 418, 422), (58, 165, 67), (58, 72, 165), (506, 515, 868), (768, 68, 51), (471, 60, 59), (79, 31, 30), (68, 768, 60), (59, 60, 768), (12, 20, 689), (60, 94, 68), (61, 64, 51), (68, 61, 51), (62, 63, 56), (69, 63, 68), (68, 94, 69), (70, 59, 415), (72, 58, 749), (105, 98, 97), (471, 69, 94), (61, 68, 62), (70, 471, 59), (165, 427, 213), (70, 67, 471), (57, 44, 213), (782, 407, 72), (72, 407, 165), (99, 92, 102), (84, 85, 758), (747, 758, 85), (75, 687, 89), (75, 683, 685), (89, 676, 683), (683, 75, 89), (34, 76, 462), (74, 80, 77), (31, 79, 77), (17, 1, 27), (14, 15, 18), (80, 31, 77), (25, 420, 82), (81, 80, 74), (81, 74, 87), (420, 25, 462), (83, 7, 81), (684, 81, 87), (74, 77, 78), (7, 22, 80), (82, 151, 79), (24, 25, 712), (462, 93, 34), (687, 83, 89), (420, 76, 28), (30, 82, 79), (684, 87, 86), (420, 28, 82), (93, 462, 8), (91, 721, 95), (93, 84, 34), (86, 721, 684), (684, 89, 83), (676, 91, 73), (89, 684, 676), (84, 758, 90), (90, 758, 88), (92, 34, 90), (85, 743, 747), (34, 314, 76), (99, 102, 105), (721, 86, 96), (465, 76, 314), (78, 151, 96), (76, 465, 28), (151, 465, 96), (78, 96, 86), (96, 33, 95), (79, 151, 78), (91, 684, 721), (39, 33, 465), (41, 33, 35), (708, 691, 80), (715, 470, 101), (73, 95, 36), (77, 79, 78), (41, 38, 36), (749, 422, 103), (98, 105, 102), (90, 34, 84), (90, 98, 92), (667, 850, 660), (660, 850, 475), (104, 99, 103), (850, 36, 38), (38, 35, 100), (35, 429, 40), (105, 97, 749), (92, 39, 314), (90, 88, 98), (103, 715, 104), (717, 104, 715), (429, 715, 716), (475, 514, 660), (38, 41, 35), (106, 309, 109), (109, 309, 348), (199, 168, 162), (787, 149, 870), (491, 503, 483), (364, 375, 389), (132, 184, 772), (148, 115, 144), (630, 479, 843), (304, 341, 208), (787, 192, 148), (162, 770, 191), (146, 310, 148), (342, 319, 135), (764, 340, 360), (852, 139, 392), (135, 319, 306), (787, 148, 144), (127, 135, 214), (130, 346, 308), (569, 321, 134), (148, 380, 146), (303, 325, 840), (135, 353, 342), (856, 316, 769), (372, 365, 275), (149, 787, 144), (275, 794, 372), (215, 764, 184), (321, 852, 392), (127, 353, 135), (735, 738, 734), (215, 243, 340), (280, 496, 175), (187, 531, 330), (182, 140, 542), (153, 154, 179), (156, 175, 177), (261, 353, 127), (569, 148, 192), (162, 760, 770), (351, 336, 324), (371, 370, 334), (157, 296, 307), (530, 169, 155), (114, 365, 150), (140, 545, 542), (329, 839, 381), (189, 556, 547), (209, 158, 327), (824, 845, 188), (824, 207, 531), (174, 199, 162), (870, 425, 170), (169, 870, 170), (181, 122, 355), (159, 179, 852), (188, 760, 168), (191, 174, 162), (845, 178, 176), (323, 379, 329), (186, 157, 122), (189, 547, 186), (128, 129, 856), (181, 189, 122), (179, 159, 153), (178, 845, 179), (168, 207, 824), (159, 321, 192), (161, 251, 177), (174, 209, 199), (545, 307, 542), (145, 425, 149), (158, 547, 327), (189, 186, 122), (307, 355, 122), (180, 530, 222), (458, 840, 325), (357, 322, 163), (458, 388, 840), (512, 334, 443), (350, 745, 252), (350, 315, 747), (303, 241, 258), (369, 746, 741), (336, 322, 386), (257, 127, 214), (258, 325, 303), (133, 353, 313), (387, 318, 310), (301, 160, 500), (241, 303, 838), (357, 359, 393), (339, 250, 331), (377, 384, 359), (340, 243, 360), (256, 336, 875), (381, 368, 329), (381, 120, 368), (350, 747, 745), (351, 324, 875), (535, 330, 199), (400, 342, 133), (349, 142, 134), (547, 606, 292), (182, 211, 140), (816, 209, 327), (334, 391, 746), (363, 329, 376), (268, 849, 117), (117, 125, 268), (362, 373, 363), (126, 500, 443), (302, 388, 256), (377, 395, 384), (300, 448, 837), (342, 279, 132), (309, 367, 331), (323, 329, 374), (360, 243, 284), (264, 335, 305), (844, 387, 264), (435, 112, 111), (371, 334, 512), (386, 348, 461), (183, 824, 531), (261, 392, 313), (303, 840, 838), (360, 319, 342), (348, 309, 461), (385, 374, 362), (386, 322, 357), (622, 843, 479), (569, 380, 148), (346, 306, 734), (336, 351, 875), (304, 398, 341), (153, 159, 192), (157, 158, 191), (355, 307, 152), (154, 178, 179), (489, 268, 125), (489, 439, 268), (359, 397, 393), (257, 392, 261), (187, 766, 531), (85, 93, 8), (378, 794, 279), (183, 872, 824), (367, 309, 106), (840, 388, 302), (124, 389, 844), (277, 220, 244), (256, 260, 322), (318, 264, 335), (279, 794, 132), (321, 569, 192), (308, 142, 123), (184, 197, 141), (142, 123, 134), (302, 337, 461), (356, 844, 435), (855, 418, 415), (375, 382, 389), (533, 268, 439), (851, 843, 622), (392, 257, 216), (751, 495, 32), (122, 157, 307), (346, 306, 308), (379, 323, 359), (184, 141, 215), (335, 305, 346), (275, 197, 184), (141, 197, 128), (100, 475, 38), (632, 500, 160), (610, 494, 453), (280, 548, 496), (101, 470, 466), (418, 855, 502), (373, 329, 363), (340, 764, 215), (460, 116, 425), (838, 461, 241), (533, 439, 219), (461, 324, 386), (329, 395, 848), (595, 468, 298), (395, 333, 256), (415, 418, 70), (362, 323, 385), (379, 359, 384), (123, 332, 380), (400, 378, 342), (323, 362, 359), (422, 749, 70), (70, 58, 67), (333, 344, 357), (383, 260, 163), (322, 336, 256), (843, 851, 219), (518, 515, 519), (344, 359, 357), (376, 362, 363), (362, 172, 364), (539, 494, 609), (329, 848, 839), (868, 415, 59), (339, 331, 338), (328, 259, 461), (114, 150, 766), (349, 306, 308), (374, 373, 385), (396, 399, 393), (435, 111, 356), (208, 241, 309), (264, 387, 318), (172, 375, 364), (844, 138, 435), (208, 258, 241), (319, 734, 306), (328, 838, 840), (502, 422, 418), (306, 257, 214), (100, 514, 475), (133, 139, 794), (111, 396, 356), (70, 749, 58), (133, 342, 353), (142, 308, 349), (343, 512, 609), (364, 356, 396), (622, 595, 298), (433, 435, 138), (391, 317, 741), (231, 548, 280), (493, 580, 498), (493, 558, 612), (277, 244, 114), (485, 292, 606), (770, 188, 176), (175, 496, 161), (137, 230, 621), (137, 211, 230), (554, 570, 541), (307, 296, 542), (116, 326, 230), (211, 263, 140), (816, 292, 190), (292, 816, 327), (845, 176, 188), (624, 152, 444), (191, 158, 174), (548, 220, 277), (153, 192, 787), (296, 155, 542), (843, 219, 860), (107, 570, 574), (207, 199, 330), (169, 170, 182), (532, 541, 456), (186, 158, 157), (870, 154, 787), (557, 535, 209), (321, 159, 852), (497, 160, 301), (485, 190, 292), (147, 558, 647), (231, 280, 430), (208, 325, 258), (342, 772, 360), (647, 498, 580), (548, 231, 220), (647, 558, 498), (251, 161, 358), (184, 794, 275), (446, 610, 497), (497, 610, 453), (574, 554, 612), (443, 609, 512), (692, 20, 687), (114, 766, 277), (676, 865, 683), (632, 494, 539), (244, 856, 129), (161, 177, 175), (276, 570, 621), (321, 392, 134), (497, 301, 366), (52, 53, 48), (848, 491, 839), (497, 632, 160), (557, 209, 816), (147, 574, 558), (377, 344, 333), (500, 632, 539), (169, 182, 155), (1, 654, 194), (491, 626, 448), (331, 304, 208), (244, 220, 231), (22, 21, 1), (257, 261, 127), (481, 493, 612), (186, 547, 158), (493, 498, 558), (315, 746, 369), (496, 277, 187), (398, 304, 339), (557, 187, 535), (301, 710, 366), (29, 30, 31), (689, 692, 642), (384, 395, 379), (443, 334, 744), (176, 222, 770), (3, 14, 709), (93, 85, 84), (860, 219, 439), (735, 734, 319), (260, 322, 163), (127, 261, 313), (399, 396, 111), (373, 374, 329), (395, 329, 379), (860, 439, 120), (331, 370, 371), (382, 375, 841), (322, 260, 383), (296, 171, 155), (374, 373, 362), (208, 309, 331), (350, 354, 744), (371, 338, 331), (461, 838, 328), (364, 389, 124), (331, 367, 370), (760, 162, 168), (327, 547, 292), (741, 746, 391), (396, 393, 397), (365, 129, 275), (343, 338, 371), (378, 279, 342), (216, 257, 306), (354, 623, 617), (337, 256, 875), (126, 744, 354), (342, 132, 772), (758, 369, 265), (349, 216, 306), (334, 746, 744), (744, 315, 350), (372, 183, 150), (252, 347, 350), (296, 157, 191), (307, 545, 152), (156, 177, 118), (354, 347, 623), (485, 606, 293), (123, 380, 134), (369, 758, 315), (461, 309, 241), (461, 337, 324), (531, 766, 150), (747, 315, 758), (354, 617, 447), (259, 302, 461), (325, 341, 458), (497, 366, 446), (126, 443, 744), (169, 154, 870), (851, 622, 298), (319, 360, 735), (244, 129, 114), (368, 120, 439), (824, 188, 168), (304, 250, 339), (400, 133, 794), (337, 875, 324), (429, 35, 33), (716, 101, 429), (334, 317, 391), (333, 163, 260), (250, 304, 331), (333, 357, 163), (715, 101, 716), (35, 40, 100), (744, 746, 315), (168, 199, 207), (357, 393, 386), (127, 313, 353), (851, 486, 529), (245, 361, 305), (158, 209, 174), (183, 531, 150), (358, 190, 251), (439, 841, 368), (529, 219, 851), (398, 458, 341), (354, 350, 347), (260, 256, 333), (395, 377, 333), (343, 371, 512), (209, 535, 199), (380, 569, 134), (400, 794, 378), (570, 849, 541), (772, 184, 764), (362, 376, 368), (396, 362, 364), (612, 558, 574), (208, 341, 325), (191, 770, 171), (399, 348, 386), (306, 214, 135), (154, 153, 787), (515, 855, 419), (313, 392, 139), (870, 149, 425), (389, 387, 844), (824, 872, 845), (399, 386, 393), (386, 324, 336), (180, 178, 154), (425, 145, 460), (203, 137, 107), (840, 259, 328), (362, 396, 397), (139, 133, 313), (337, 302, 256), (121, 483, 555), (840, 302, 259), (171, 770, 222), (169, 530, 180), (377, 359, 344), (137, 621, 107), (392, 349, 134), (346, 130, 335), (296, 191, 171), (190, 358, 557), (388, 395, 256), (425, 116, 170), (365, 114, 129), (574, 203, 107), (188, 770, 760), (216, 349, 392), (841, 439, 115), (323, 374, 385), (176, 178, 222), (132, 794, 184), (175, 156, 280), (788, 361, 136), (767, 167, 243), (109, 399, 112), (846, 109, 112), (109, 763, 106), (826, 774, 834), (399, 109, 348), (829, 249, 238), (382, 841, 115), (416, 454, 413), (88, 286, 98), (539, 443, 500), (752, 753, 731), (511, 287, 423), (155, 182, 542), (844, 245, 138), (555, 626, 121), (264, 245, 844), (402, 454, 808), (144, 115, 119), (320, 281, 390), (144, 119, 145), (767, 761, 773), (863, 503, 705), (404, 773, 290), (297, 166, 610), (788, 426, 842), (767, 773, 167), (243, 215, 141), (141, 128, 856), (124, 844, 356), (300, 120, 381), (423, 778, 511), (243, 141, 769), (458, 398, 864), (734, 305, 361), (291, 761, 316), (739, 780, 785), (382, 115, 387), (851, 298, 486), (570, 276, 849), (468, 476, 486), (149, 144, 145), (183, 372, 872), (463, 409, 233), (206, 139, 852), (139, 206, 794), (197, 129, 128), (780, 360, 284), (388, 864, 874), (779, 238, 777), (234, 790, 805), (737, 734, 738), (855, 32, 495), (310, 387, 115), (136, 138, 245), (136, 788, 138), (118, 312, 316), (648, 645, 607), (520, 590, 601), (566, 567, 273), (823, 55, 56), (862, 249, 829), (788, 138, 433), (312, 320, 390), (460, 145, 119), (358, 496, 187), (238, 293, 606), (116, 849, 326), (310, 115, 148), (285, 790, 236), (312, 390, 291), (790, 812, 236), (780, 739, 792), (236, 812, 266), (454, 410, 414), (370, 317, 334), (864, 398, 833), (446, 366, 345), (430, 856, 231), (778, 413, 449), (150, 365, 372), (167, 284, 243), (326, 849, 276), (345, 509, 446), (767, 243, 769), (624, 828, 821), (530, 171, 222), (300, 837, 120), (859, 703, 700), (185, 232, 776), (556, 239, 606), (439, 119, 115), (766, 187, 277), (752, 792, 739), (606, 547, 556), (519, 520, 518), (619, 631, 668), (355, 240, 266), (264, 305, 245), (416, 413, 408), (754, 802, 394), (556, 221, 239), (223, 538, 164), (758, 265, 724), (810, 189, 181), (47, 762, 193), (203, 593, 137), (154, 169, 180), (463, 233, 43), (572, 204, 857), (585, 202, 857), (289, 294, 278), (285, 267, 805), (131, 421, 195), (492, 147, 638), (286, 88, 424), (740, 262, 741), (430, 118, 856), (442, 167, 408), (242, 226, 235), (662, 551, 597), (597, 551, 546), (576, 568, 227), (221, 830, 239), (200, 201, 196), (621, 570, 107), (584, 196, 585), (235, 226, 829), (224, 858, 412), (48, 762, 847), (754, 753, 802), (501, 478, 480), (834, 229, 232), (227, 578, 572), (572, 857, 202), (275, 129, 197), (427, 407, 464), (36, 95, 41), (291, 390, 143), (584, 573, 591), (518, 855, 515), (143, 289, 288), (871, 504, 506), (572, 563, 205), (575, 866, 205), (596, 205, 866), (866, 575, 661), (456, 268, 533), (413, 423, 442), (242, 235, 238), (203, 147, 528), (413, 442, 408), (343, 166, 338), (767, 769, 761), (861, 704, 702), (745, 747, 743), (1, 17, 654), (308, 123, 130), (761, 290, 773), (301, 500, 126), (563, 564, 551), (147, 646, 638), (568, 577, 227), (572, 578, 564), (566, 273, 272), (566, 272, 582), (170, 230, 182), (105, 749, 103), (272, 488, 643), (723, 730, 459), (651, 480, 478), (347, 4, 623), (347, 352, 4), (352, 347, 252), (550, 553, 561), (833, 398, 166), (126, 354, 447), (858, 812, 790), (553, 580, 561), (440, 613, 6), (550, 564, 553), (352, 730, 255), (367, 317, 370), (249, 862, 271), (267, 273, 568), (430, 156, 118), (266, 810, 181), (531, 207, 330), (758, 724, 88), (10, 743, 85), (49, 762, 48), (580, 564, 562), (285, 247, 270), (236, 247, 285), (842, 732, 731), (735, 842, 736), (426, 788, 726), (754, 426, 753), (473, 483, 649), (726, 433, 853), (433, 726, 788), (780, 752, 733), (246, 251, 190), (752, 733, 732), (460, 119, 489), (858, 224, 814), (284, 786, 785), (819, 858, 814), (738, 735, 737), (736, 842, 361), (407, 427, 165), (577, 568, 567), (752, 739, 802), (777, 834, 226), (423, 413, 778), (203, 528, 593), (834, 830, 826), (442, 423, 287), (802, 785, 394), (737, 736, 361), (753, 752, 802), (267, 201, 571), (735, 360, 780), (586, 583, 47), (227, 577, 578), (196, 576, 202), (567, 217, 273), (505, 847, 47), (790, 131, 817), (817, 131, 781), (131, 571, 201), (869, 876, 233), (196, 201, 568), (565, 562, 577), (234, 267, 571), (234, 805, 267), (242, 238, 779), (238, 235, 829), (409, 869, 233), (457, 464, 407), (834, 232, 226), (582, 272, 110), (237, 565, 577), (463, 43, 464), (293, 238, 249), (287, 876, 431), (291, 316, 312), (240, 355, 152), (236, 266, 240), (764, 360, 772), (242, 779, 226), (624, 247, 240), (152, 593, 444), (263, 593, 152), (647, 488, 646), (485, 524, 246), (293, 524, 485), (294, 248, 271), (293, 249, 248), (196, 195, 421), (745, 352, 252), (506, 519, 515), (255, 4, 352), (78, 86, 87), (4, 2, 623), (230, 170, 116), (652, 642, 692), (16, 27, 1), (60, 471, 94), (185, 271, 862), (456, 541, 268), (540, 509, 345), (332, 123, 130), (171, 530, 155), (131, 234, 571), (305, 734, 346), (856, 769, 141), (335, 130, 318), (730, 742, 459), (262, 740, 369), (741, 262, 369), (847, 762, 47), (677, 667, 672), (26, 5, 255), (630, 120, 837), (265, 262, 724), (88, 724, 228), (369, 740, 265), (270, 828, 544), (570, 554, 574), (850, 667, 73), (684, 83, 81), (463, 173, 409), (715, 750, 470), (339, 338, 166), (435, 433, 112), (91, 676, 684), (444, 828, 624), (501, 640, 631), (282, 281, 294), (74, 78, 87), (91, 95, 73), (217, 567, 568), (56, 63, 432), (511, 56, 432), (687, 75, 685), (444, 544, 828), (68, 63, 62), (39, 717, 429), (850, 38, 475), (270, 269, 272), (270, 544, 269), (57, 43, 42), (524, 294, 281), (270, 821, 828), (248, 524, 293), (274, 295, 784), (92, 98, 102), (271, 248, 249), (85, 8, 10), (533, 529, 456), (465, 314, 39), (143, 288, 401), (143, 390, 281), (836, 499, 861), (490, 345, 710), (404, 290, 784), (283, 278, 294), (694, 1, 711), (510, 482, 615), (10, 459, 743), (699, 526, 698), (420, 462, 76), (780, 792, 752), (543, 452, 522), (477, 711, 474), (617, 623, 253), (474, 711, 194), (294, 271, 295), (476, 164, 525), (281, 289, 143), (255, 5, 4), (821, 247, 624), (271, 185, 113), (3, 490, 710), (0, 26, 24), (635, 696, 440), (143, 784, 290), (619, 525, 631), (554, 481, 612), (700, 701, 835), (609, 443, 539), (297, 521, 833), (446, 521, 297), (508, 698, 635), (528, 269, 444), (487, 525, 619), (282, 294, 289), (164, 631, 525), (499, 540, 641), (483, 627, 636), (725, 652, 728), (653, 501, 631), (486, 476, 611), (640, 527, 668), (488, 528, 492), (508, 225, 706), (494, 632, 453), (223, 633, 538), (729, 720, 728), (468, 486, 298), (691, 29, 31), (7, 80, 81), (524, 248, 294), (534, 445, 651), (696, 629, 613), (484, 345, 490), (490, 452, 510), (650, 627, 473), (730, 254, 255), (742, 352, 745), (623, 2, 253), (617, 253, 447), (269, 544, 444), (481, 559, 493), (481, 108, 559), (823, 56, 511), (283, 294, 274), (271, 402, 295), (401, 283, 143), (143, 290, 761), (29, 712, 30), (549, 560, 550), (452, 543, 713), (522, 614, 543), (516, 484, 634), (615, 516, 510), (253, 301, 447), (474, 6, 613), (698, 472, 696), (299, 641, 526), (487, 608, 620), (699, 706, 703), (299, 526, 699), (343, 609, 494), (835, 225, 503), (709, 522, 490), (483, 121, 491), (494, 166, 343), (643, 562, 565), (272, 269, 488), (509, 540, 446), (395, 863, 705), (652, 688, 729), (555, 483, 636), (611, 525, 434), (773, 404, 795), (710, 345, 366), (297, 833, 166), (595, 164, 468), (537, 559, 108), (709, 490, 3), (698, 706, 699), (488, 647, 643), (705, 503, 491), (126, 447, 301), (508, 706, 698), (614, 522, 14), (644, 536, 618), (431, 786, 442), (525, 611, 476), (481, 532, 108), (701, 706, 225), (628, 725, 445), (541, 532, 481), (651, 445, 725), (632, 497, 453), (635, 698, 696), (728, 651, 725), (638, 646, 488), (110, 272, 643), (484, 516, 641), (652, 725, 642), (477, 474, 629), (166, 398, 339), (15, 14, 11), (177, 251, 320), (482, 452, 477), (492, 638, 646), (281, 282, 289), (194, 6, 474), (477, 452, 713), (508, 635, 473), (613, 629, 474), (472, 698, 526), (485, 246, 190), (516, 615, 526), (225, 835, 701), (478, 636, 627), (557, 816, 190), (395, 705, 848), (330, 535, 187), (177, 312, 118), (856, 244, 231), (277, 496, 548), (276, 230, 326), (809, 826, 830), (111, 112, 399), (318, 130, 332), (777, 830, 834), (332, 146, 380), (332, 310, 146), (630, 860, 120), (318, 332, 310), (529, 618, 536), (117, 849, 116), (491, 300, 839), (839, 300, 381), (414, 410, 406), (394, 431, 876), (389, 382, 387), (653, 631, 538), (359, 362, 397), (841, 375, 368), (375, 172, 368), (482, 629, 472), (291, 143, 761), (167, 786, 284), (699, 703, 299), (491, 448, 300), (367, 106, 317), (703, 859, 299), (161, 496, 358), (362, 368, 172), (230, 276, 621), (404, 784, 405), (606, 239, 238), (701, 703, 706), (703, 701, 700), (610, 166, 494), (644, 537, 536), (748, 724, 740), (649, 503, 508), (253, 710, 301), (484, 490, 634), (446, 297, 610), (482, 510, 452), (434, 218, 611), (565, 110, 643), (189, 221, 556), (503, 863, 835), (800, 317, 106), (795, 408, 167), (836, 864, 833), (364, 124, 356), (795, 167, 773), (719, 720, 729), (295, 405, 784), (784, 143, 283), (295, 402, 405), (295, 274, 294), (405, 402, 808), (854, 763, 109), (560, 564, 550), (625, 527, 640), (521, 446, 540), (223, 448, 626), (643, 647, 580), (404, 405, 795), (405, 408, 795), (722, 692, 687), (676, 73, 677), (449, 406, 411), (406, 449, 414), (410, 113, 406), (411, 406, 414), (450, 449, 411), (416, 808, 454), (113, 402, 271), (410, 402, 113), (402, 410, 454), (167, 442, 786), (408, 808, 416), (414, 449, 454), (449, 413, 454), (455, 436, 511), (113, 455, 450), (511, 778, 455), (786, 431, 785), (450, 411, 113), (361, 788, 842), (785, 431, 394), (737, 361, 734), (449, 450, 778), (785, 802, 739), (464, 43, 427), (125, 460, 489), (430, 280, 156), (113, 411, 406), (125, 117, 460), (442, 287, 431), (679, 685, 683), (463, 464, 457), (782, 457, 407), (683, 865, 679), (457, 424, 463), (233, 876, 287), (520, 601, 587), (376, 329, 368), (588, 583, 589), (520, 588, 590), (506, 505, 517), (519, 506, 520), (358, 187, 557), (108, 532, 536), (593, 263, 137), (501, 480, 640), (633, 636, 653), (487, 602, 637), (529, 533, 219), (434, 487, 648), (541, 849, 268), (263, 211, 137), (491, 121, 626), (152, 624, 240), (529, 532, 456), (636, 478, 653), (479, 595, 622), (858, 819, 311), (529, 536, 532), (637, 645, 648), (266, 181, 355), (180, 222, 178), (552, 553, 564), (245, 136, 361), (320, 251, 246), (73, 667, 677), (812, 810, 266), (572, 564, 563), (551, 560, 549), (769, 316, 761), (246, 281, 320), (593, 528, 444), (545, 263, 152), (263, 545, 140), (182, 230, 211), (285, 270, 272), (577, 567, 566), (566, 237, 577), (131, 790, 234), (147, 203, 574), (116, 460, 117), (226, 232, 862), (283, 274, 784), (201, 200, 131), (576, 196, 568), (200, 421, 131), (562, 643, 580), (312, 177, 320), (648, 592, 605), (237, 582, 565), (237, 566, 582), (227, 572, 576), (565, 582, 110), (585, 196, 202), (572, 202, 576), (847, 505, 504), (520, 517, 588), (504, 505, 506), (118, 316, 856), (505, 588, 517), (505, 583, 588), (590, 588, 589), (520, 506, 517), (573, 857, 204), (584, 857, 573), (596, 573, 205), (584, 586, 195), (538, 631, 164), (487, 620, 598), (218, 618, 486), (483, 473, 627), (478, 501, 653), (650, 445, 534), (479, 630, 223), (210, 198, 579), (573, 204, 205), (669, 668, 675), (599, 602, 600), (668, 631, 640), (555, 223, 626), (525, 487, 434), (602, 645, 637), (599, 600, 598), (147, 492, 528), (605, 218, 434), (205, 563, 662), (600, 602, 487), (718, 602, 599), (598, 620, 718), (590, 428, 601), (550, 493, 451), (445, 650, 440), (611, 218, 486), (246, 524, 281), (537, 108, 536), (440, 696, 613), (439, 489, 119), (595, 223, 164), (619, 668, 669), (650, 534, 627), (605, 434, 648), (675, 527, 682), (710, 253, 3), (633, 223, 555), (516, 526, 641), (472, 629, 696), (644, 605, 639), (451, 549, 550), (675, 668, 527), (872, 372, 206), (636, 633, 555), (605, 592, 639), (635, 440, 650), (299, 704, 641), (147, 647, 646), (728, 652, 729), (486, 618, 529), (688, 652, 692), (554, 541, 481), (164, 476, 468), (499, 641, 704), (510, 634, 490), (728, 625, 651), (516, 634, 510), (642, 725, 628), (635, 650, 473), (527, 625, 682), (490, 522, 452), (540, 345, 484), (615, 472, 526), (615, 482, 472), (482, 477, 629), (651, 478, 534), (499, 521, 540), (608, 487, 619), (605, 618, 218), (605, 644, 618), (480, 625, 640), (595, 479, 223), (538, 633, 653), (630, 843, 860), (608, 619, 669), (837, 223, 630), (704, 861, 499), (649, 508, 473), (225, 508, 503), (864, 836, 861), (836, 833, 521), (487, 637, 648), (480, 651, 625), (645, 602, 607), (628, 445, 440), (503, 649, 483), (837, 448, 223), (484, 641, 540), (478, 627, 534), (718, 599, 598), (638, 488, 492), (550, 561, 493), (269, 528, 488), (493, 561, 580), (591, 596, 589), (98, 286, 782), (457, 286, 424), (507, 868, 768), (594, 616, 597), (597, 198, 662), (662, 563, 551), (799, 871, 507), (185, 862, 232), (607, 602, 663), (823, 807, 417), (212, 662, 198), (804, 417, 807), (210, 657, 665), (666, 656, 655), (575, 205, 662), (866, 659, 428), (98, 782, 97), (666, 674, 603), (602, 718, 664), (823, 417, 54), (603, 656, 666), (603, 673, 657), (608, 669, 718), (663, 579, 639), (656, 603, 604), (604, 603, 581), (204, 572, 205), (664, 604, 663), (602, 664, 663), (591, 573, 596), (616, 198, 597), (428, 589, 596), (592, 648, 663), (603, 657, 581), (663, 604, 581), (656, 604, 718), (620, 608, 718), (600, 487, 598), (594, 579, 670), (675, 656, 669), (594, 559, 537), (655, 656, 675), (656, 718, 669), (113, 438, 436), (421, 200, 196), (228, 409, 173), (198, 616, 579), (579, 616, 670), (639, 579, 594), (424, 228, 173), (441, 820, 807), (583, 591, 589), (584, 591, 583), (754, 869, 727), (590, 589, 428), (665, 671, 873), (601, 523, 587), (419, 415, 868), (659, 601, 428), (507, 871, 868), (584, 583, 586), (455, 113, 436), (807, 823, 441), (51, 48, 46), (584, 195, 196), (584, 585, 857), (50, 417, 49), (562, 578, 577), (789, 832, 818), (564, 578, 562), (46, 871, 799), (671, 659, 873), (513, 469, 32), (568, 273, 217), (665, 873, 661), (267, 285, 273), (267, 568, 201), (829, 226, 862), (236, 240, 247), (648, 607, 663), (660, 523, 671), (40, 466, 37), (523, 659, 671), (552, 580, 553), (868, 871, 506), (564, 580, 552), (604, 664, 718), (285, 272, 273), (866, 661, 873), (596, 866, 428), (581, 210, 579), (451, 493, 549), (560, 551, 564), (665, 661, 210), (549, 493, 551), (546, 551, 493), (594, 546, 559), (644, 639, 537), (546, 493, 559), (54, 417, 50), (594, 597, 546), (616, 594, 670), (212, 210, 661), (594, 537, 639), (762, 815, 818), (441, 436, 438), (639, 592, 663), (212, 575, 662), (659, 866, 873), (663, 581, 579), (210, 581, 657), (601, 659, 523), (587, 523, 660), (514, 100, 513), (518, 520, 587), (518, 514, 513), (768, 799, 507), (46, 504, 871), (212, 661, 575), (587, 660, 514), (768, 46, 799), (59, 768, 868), (518, 587, 514), (750, 103, 422), (502, 751, 422), (422, 751, 32), (100, 37, 513), (32, 855, 513), (855, 518, 513), (210, 212, 198), (37, 100, 40), (469, 513, 37), (515, 419, 868), (415, 419, 855), (466, 469, 37), (55, 823, 54), (782, 286, 457), (441, 438, 820), (173, 463, 424), (455, 778, 450), (511, 441, 823), (511, 436, 441), (437, 131, 193), (762, 832, 437), (807, 820, 811), (781, 437, 832), (131, 437, 781), (726, 853, 796), (796, 867, 726), (88, 228, 424), (726, 727, 754), (403, 727, 869), (403, 726, 727), (726, 867, 403), (719, 688, 692), (686, 679, 680), (719, 728, 720), (680, 681, 655), (675, 682, 719), (682, 625, 719), (673, 658, 657), (672, 667, 671), (673, 674, 658), (658, 665, 657), (671, 658, 672), (719, 678, 680), (675, 680, 655), (680, 675, 719), (729, 688, 719), (660, 671, 667), (728, 719, 625), (681, 865, 674), (655, 674, 666), (655, 681, 674), (603, 674, 673), (671, 665, 658), (681, 679, 865), (672, 658, 674), (865, 672, 674), (676, 677, 865), (865, 677, 672), (614, 467, 690), (694, 714, 697), (730, 352, 742), (757, 867, 403), (694, 711, 714), (825, 813, 827), (853, 433, 846), (690, 467, 693), (409, 757, 869), (771, 793, 763), (711, 477, 714), (690, 713, 543), (714, 477, 713), (793, 797, 757), (262, 740, 724), (832, 789, 755), (771, 763, 854), (806, 417, 804), (680, 679, 681), (697, 714, 713), (876, 869, 754), (793, 803, 763), (763, 791, 801), (697, 713, 690), (697, 707, 694), (697, 693, 707), (697, 690, 693), (755, 781, 832), (858, 311, 822), (708, 694, 707), (680, 678, 686), (804, 813, 831), (521, 499, 836), (785, 780, 284), (859, 700, 863), (771, 797, 793), (867, 797, 796), (317, 756, 791), (859, 702, 299), (702, 704, 299), (791, 763, 803), (741, 748, 740), (724, 791, 803), (801, 800, 106), (748, 317, 791), (409, 228, 803), (409, 803, 757), (869, 757, 403), (426, 726, 754), (842, 731, 426), (731, 753, 426), (733, 842, 780), (842, 733, 732), (780, 842, 735), (797, 796, 853), (732, 752, 731), (735, 736, 737), (754, 394, 876), (748, 741, 317), (695, 707, 693), (262, 265, 740), (789, 224, 755), (846, 854, 853), (827, 814, 825), (756, 317, 800), (743, 742, 745), (228, 724, 803), (742, 743, 459), (695, 693, 467), (707, 695, 708), (691, 695, 29), (695, 467, 29), (827, 813, 811), (679, 686, 687), (690, 543, 614), (854, 771, 797), (774, 826, 820), (827, 826, 311), (846, 854, 109), (801, 800, 756), (791, 756, 800), (806, 804, 831), (433, 846, 112), (679, 687, 685), (719, 692, 722), (678, 719, 722), (748, 791, 724), (797, 853, 854), (757, 797, 867), (776, 783, 438), (722, 687, 686), (794, 206, 372), (826, 809, 311), (801, 791, 800), (801, 106, 763), (803, 793, 757), (686, 678, 722), (806, 815, 417), (229, 765, 776), (817, 781, 798), (820, 759, 774), (831, 813, 825), (762, 437, 193), (820, 783, 759), (759, 834, 774), (798, 755, 412), (817, 412, 790), (789, 818, 806), (804, 811, 813), (789, 806, 831), (185, 776, 113), (238, 239, 777), (811, 820, 827), (193, 131, 195), (825, 789, 831), (783, 765, 759), (49, 815, 762), (759, 765, 229), (818, 832, 762), (224, 789, 814), (825, 814, 789), (814, 827, 819), (820, 438, 783), (226, 779, 777), (817, 798, 412), (807, 811, 804), (822, 311, 809), (232, 229, 776), (229, 834, 759), (781, 755, 798), (765, 783, 776), (239, 830, 777), (818, 815, 806), (755, 224, 412), (113, 776, 438), (815, 49, 417), (858, 822, 812), (820, 826, 827), (808, 408, 405), (810, 822, 221), (810, 812, 822), (830, 822, 809), (858, 790, 412), (830, 221, 822), (827, 311, 819), (221, 189, 810), (206, 179, 872), (206, 852, 179), (821, 270, 247), (872, 179, 845), (285, 805, 790), (864, 388, 458), (859, 863, 874), (702, 859, 874), (861, 874, 864), (863, 388, 874), (388, 863, 395), (491, 848, 705), (863, 700, 835), (702, 874, 861), (401, 288, 283), (278, 283, 288), (288, 289, 278)])
me_cube.polygons.foreach_set('use_smooth', [True] * 1757)
me_cube.materials.append(mat_rock)
me_cube.use_remesh_preserve_volume = False
me_cube.use_remesh_preserve_attributes = False
me_cube.use_mirror_vertex_groups = False
me_cube.update()

# ---- objects
ob_cube = bpy.data.objects.new('Cube', me_cube)

# ---- transforms, parenting, visibility, modifiers, constraints
ob_cube.location = (0.0, 0.0, 2.283)
ob_cube.scale = (2.153, 2.153, 2.153)
ob_cube.lock_rotations_4d = False
ob_cube.empty_display_type = 'ARROWS'
ob_cube.lineart.crease_threshold = 0.0

# ---- collection membership
col_collection_1.objects.link(ob_cube)

# ---- scene / render settings (as saved in the file)
scene.frame_start = 1; scene.frame_end = 250; scene.frame_set(1)
scene.render.engine = 'CYCLES'
scene.render.resolution_percentage = 50
scene.render.dither_intensity = 0.0
scene.cycles.use_denoising = False
scene.cycles.samples = 128
scene.cycles.sampling_pattern = 'TABULATED_SOBOL'
scene.cycles.use_adaptive_sampling = False
scene.cycles.use_light_tree = False
scene.cycles.blur_glossy = 0.0
scene.cycles.sample_clamp_indirect = 0.0
scene.view_settings.view_transform = 'Standard'
bpy.context.view_layer.update()

# ---- added for rendering (the .blend has no active camera and no usable light): camera, sun
cam_auto = bpy.data.cameras.new('AutoCamera')
cam_auto.lens = 50.0
cam_auto.sensor_width = 36.0
cam_auto.clip_end = 1000.0
ob_auto_camera = bpy.data.objects.new('AutoCamera', cam_auto)
scene.collection.objects.link(ob_auto_camera)
ob_auto_camera.location = (27.3462, -34.2233, 25.6215)
ob_auto_camera.rotation_euler = (1.09748, -7.21219e-08, 0.694738)
scene.camera = ob_auto_camera
light_auto_sun = bpy.data.lights.new('AutoSun', 'SUN')
light_auto_sun.energy = 3.0
light_auto_sun.angle = 0.0523599
ob_auto_sun = bpy.data.objects.new('AutoSun', light_auto_sun)
scene.collection.objects.link(ob_auto_sun)
ob_auto_sun.rotation_euler = (0.872665, 0.174533, 0.523599)
bpy.context.view_layer.update()
